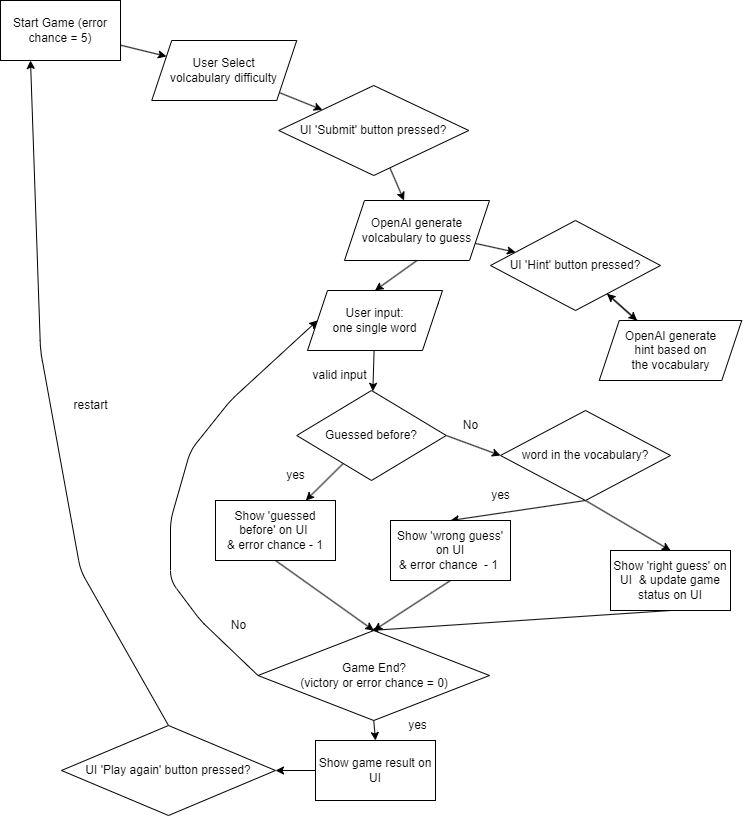

The diagram above was exported from draw.io. Its source (the exported page's mxGraphModel, read from the mxfile embedded in the PNG):
<mxGraphModel dx="2276" dy="856" grid="1" gridSize="10" guides="1" tooltips="1" connect="1" arrows="1" fold="1" page="1" pageScale="1" pageWidth="850" pageHeight="1100" math="0" shadow="0">
  <root>
    <mxCell id="0" />
    <mxCell id="1" parent="0" />
    <mxCell id="53" value="" style="edgeStyle=none;html=1;" parent="1" source="14" target="16" edge="1">
      <mxGeometry relative="1" as="geometry" />
    </mxCell>
    <mxCell id="14" value="Start Game (error chance = 5)" style="rounded=0;whiteSpace=wrap;html=1;" parent="1" vertex="1">
      <mxGeometry x="50" y="260" width="120" height="60" as="geometry" />
    </mxCell>
    <mxCell id="51" value="" style="edgeStyle=none;html=1;" parent="1" source="16" target="18" edge="1">
      <mxGeometry relative="1" as="geometry" />
    </mxCell>
    <mxCell id="16" value="User Select &lt;br&gt;volcabulary difficulty" style="shape=parallelogram;perimeter=parallelogramPerimeter;whiteSpace=wrap;html=1;fixedSize=1;" parent="1" vertex="1">
      <mxGeometry x="201.25" y="300" width="145" height="60" as="geometry" />
    </mxCell>
    <mxCell id="52" value="" style="edgeStyle=none;html=1;" parent="1" source="18" target="20" edge="1">
      <mxGeometry relative="1" as="geometry" />
    </mxCell>
    <mxCell id="18" value="UI 'Submit' button pressed?" style="rhombus;whiteSpace=wrap;html=1;" parent="1" vertex="1">
      <mxGeometry x="328.25" y="345" width="190" height="90" as="geometry" />
    </mxCell>
    <mxCell id="48" value="" style="edgeStyle=none;html=1;" parent="1" source="20" target="26" edge="1">
      <mxGeometry relative="1" as="geometry" />
    </mxCell>
    <mxCell id="54" style="edgeStyle=none;html=1;exitX=0.5;exitY=1;exitDx=0;exitDy=0;entryX=0.5;entryY=0;entryDx=0;entryDy=0;" parent="1" source="20" target="31" edge="1">
      <mxGeometry relative="1" as="geometry" />
    </mxCell>
    <mxCell id="20" value="OpenAI generate volcabulary to guess" style="shape=parallelogram;perimeter=parallelogramPerimeter;whiteSpace=wrap;html=1;fixedSize=1;" parent="1" vertex="1">
      <mxGeometry x="394" y="460" width="145" height="60" as="geometry" />
    </mxCell>
    <mxCell id="49" value="" style="edgeStyle=none;html=1;" parent="1" source="26" target="28" edge="1">
      <mxGeometry relative="1" as="geometry" />
    </mxCell>
    <mxCell id="26" value="UI 'Hint' button pressed?" style="rhombus;whiteSpace=wrap;html=1;" parent="1" vertex="1">
      <mxGeometry x="540" y="480" width="170" height="90" as="geometry" />
    </mxCell>
    <mxCell id="50" value="" style="edgeStyle=none;html=1;" parent="1" source="28" target="26" edge="1">
      <mxGeometry relative="1" as="geometry" />
    </mxCell>
    <mxCell id="28" value="OpenAI generate &lt;br&gt;hint based on &lt;br&gt;the vocabulary" style="shape=parallelogram;perimeter=parallelogramPerimeter;whiteSpace=wrap;html=1;fixedSize=1;" parent="1" vertex="1">
      <mxGeometry x="648.75" y="580" width="142.5" height="60" as="geometry" />
    </mxCell>
    <mxCell id="40" style="edgeStyle=none;html=1;exitX=1;exitY=0.25;exitDx=0;exitDy=0;" parent="1" source="31" edge="1">
      <mxGeometry relative="1" as="geometry">
        <mxPoint x="480.0000000000001" y="560" as="targetPoint" />
      </mxGeometry>
    </mxCell>
    <mxCell id="47" value="" style="edgeStyle=none;html=1;" parent="1" source="31" target="32" edge="1">
      <mxGeometry relative="1" as="geometry" />
    </mxCell>
    <mxCell id="31" value="User input: &lt;br&gt;one single word" style="shape=parallelogram;perimeter=parallelogramPerimeter;whiteSpace=wrap;html=1;fixedSize=1;" parent="1" vertex="1">
      <mxGeometry x="357" y="550" width="135" height="60" as="geometry" />
    </mxCell>
    <mxCell id="39" style="edgeStyle=none;html=1;exitX=1;exitY=0.5;exitDx=0;exitDy=0;entryX=0;entryY=0.5;entryDx=0;entryDy=0;" parent="1" source="32" target="38" edge="1">
      <mxGeometry relative="1" as="geometry" />
    </mxCell>
    <mxCell id="46" value="" style="edgeStyle=none;html=1;" parent="1" source="32" target="35" edge="1">
      <mxGeometry relative="1" as="geometry" />
    </mxCell>
    <mxCell id="32" value="Guessed before?" style="rhombus;whiteSpace=wrap;html=1;" parent="1" vertex="1">
      <mxGeometry x="346.25" y="650" width="149.5" height="90" as="geometry" />
    </mxCell>
    <mxCell id="72" style="edgeStyle=none;html=1;exitX=0.5;exitY=1;exitDx=0;exitDy=0;entryX=0.5;entryY=0;entryDx=0;entryDy=0;" parent="1" source="35" target="69" edge="1">
      <mxGeometry relative="1" as="geometry" />
    </mxCell>
    <mxCell id="35" value="Show 'guessed before' on UI&amp;nbsp;&lt;br&gt;&amp;amp; error chance - 1" style="rounded=0;whiteSpace=wrap;html=1;" parent="1" vertex="1">
      <mxGeometry x="265" y="760" width="120" height="60" as="geometry" />
    </mxCell>
    <mxCell id="37" value="No" style="text;html=1;align=center;verticalAlign=middle;resizable=0;points=[];autosize=1;strokeColor=none;fillColor=none;" parent="1" vertex="1">
      <mxGeometry x="500" y="670" width="40" height="30" as="geometry" />
    </mxCell>
    <mxCell id="56" style="edgeStyle=none;html=1;exitX=0.5;exitY=1;exitDx=0;exitDy=0;entryX=0.5;entryY=0;entryDx=0;entryDy=0;" parent="1" source="38" target="55" edge="1">
      <mxGeometry relative="1" as="geometry" />
    </mxCell>
    <mxCell id="63" style="edgeStyle=none;html=1;exitX=0.5;exitY=1;exitDx=0;exitDy=0;entryX=0.5;entryY=0;entryDx=0;entryDy=0;" parent="1" source="38" target="60" edge="1">
      <mxGeometry relative="1" as="geometry" />
    </mxCell>
    <mxCell id="38" value="word in the vocabulary?" style="rhombus;whiteSpace=wrap;html=1;" parent="1" vertex="1">
      <mxGeometry x="550" y="670" width="170" height="90" as="geometry" />
    </mxCell>
    <mxCell id="42" value="valid input" style="text;html=1;align=center;verticalAlign=middle;resizable=0;points=[];autosize=1;strokeColor=none;fillColor=none;" parent="1" vertex="1">
      <mxGeometry x="348.5" y="620" width="80" height="30" as="geometry" />
    </mxCell>
    <mxCell id="45" value="yes" style="text;html=1;align=center;verticalAlign=middle;resizable=0;points=[];autosize=1;strokeColor=none;fillColor=none;" parent="1" vertex="1">
      <mxGeometry x="530.25" y="740" width="40" height="30" as="geometry" />
    </mxCell>
    <mxCell id="74" style="edgeStyle=none;html=1;exitX=0.5;exitY=1;exitDx=0;exitDy=0;" parent="1" source="55" edge="1">
      <mxGeometry relative="1" as="geometry">
        <mxPoint x="420.0000000000001" y="890" as="targetPoint" />
      </mxGeometry>
    </mxCell>
    <mxCell id="55" value="Show 'right guess' on UI&amp;nbsp; &amp;amp; update game status on UI" style="rounded=0;whiteSpace=wrap;html=1;" parent="1" vertex="1">
      <mxGeometry x="660" y="810" width="120" height="60" as="geometry" />
    </mxCell>
    <mxCell id="57" value="yes" style="text;html=1;align=center;verticalAlign=middle;resizable=0;points=[];autosize=1;strokeColor=none;fillColor=none;" parent="1" vertex="1">
      <mxGeometry x="325" y="720" width="40" height="30" as="geometry" />
    </mxCell>
    <mxCell id="73" style="edgeStyle=none;html=1;exitX=0.5;exitY=1;exitDx=0;exitDy=0;entryX=0.5;entryY=0;entryDx=0;entryDy=0;" parent="1" source="60" target="69" edge="1">
      <mxGeometry relative="1" as="geometry" />
    </mxCell>
    <mxCell id="60" value="Show 'wrong guess' on UI&lt;br&gt;&amp;amp; error chance&amp;nbsp; - 1&amp;nbsp;" style="rounded=0;whiteSpace=wrap;html=1;" parent="1" vertex="1">
      <mxGeometry x="440" y="780" width="120" height="60" as="geometry" />
    </mxCell>
    <mxCell id="78" style="edgeStyle=none;html=1;exitX=0.5;exitY=1;exitDx=0;exitDy=0;entryX=0.5;entryY=0;entryDx=0;entryDy=0;" parent="1" source="69" target="77" edge="1">
      <mxGeometry relative="1" as="geometry" />
    </mxCell>
    <mxCell id="86" style="edgeStyle=none;html=1;exitX=0;exitY=0.5;exitDx=0;exitDy=0;entryX=0;entryY=0.5;entryDx=0;entryDy=0;" edge="1" parent="1" source="69" target="31">
      <mxGeometry relative="1" as="geometry">
        <Array as="points">
          <mxPoint x="250" y="880" />
          <mxPoint x="220" y="840" />
          <mxPoint x="220" y="780" />
          <mxPoint x="240" y="710" />
          <mxPoint x="280" y="660" />
        </Array>
      </mxGeometry>
    </mxCell>
    <mxCell id="69" value="Game End? &lt;br&gt;(victory or error chance = 0)" style="rhombus;whiteSpace=wrap;html=1;" parent="1" vertex="1">
      <mxGeometry x="307.5" y="890" width="231.5" height="90" as="geometry" />
    </mxCell>
    <mxCell id="83" style="edgeStyle=none;html=1;exitX=0.5;exitY=0;exitDx=0;exitDy=0;entryX=0.25;entryY=1;entryDx=0;entryDy=0;" parent="1" source="71" target="14" edge="1">
      <mxGeometry relative="1" as="geometry">
        <Array as="points">
          <mxPoint x="130" y="830" />
          <mxPoint x="90" y="610" />
        </Array>
      </mxGeometry>
    </mxCell>
    <mxCell id="71" value="UI 'Play again' button pressed?" style="rhombus;whiteSpace=wrap;html=1;" parent="1" vertex="1">
      <mxGeometry x="111" y="985" width="214" height="90" as="geometry" />
    </mxCell>
    <mxCell id="79" style="edgeStyle=none;html=1;exitX=0;exitY=0.5;exitDx=0;exitDy=0;entryX=1;entryY=0.5;entryDx=0;entryDy=0;" parent="1" source="77" target="71" edge="1">
      <mxGeometry relative="1" as="geometry" />
    </mxCell>
    <mxCell id="77" value="Show game result on UI" style="rounded=0;whiteSpace=wrap;html=1;" parent="1" vertex="1">
      <mxGeometry x="365" y="1000" width="120" height="60" as="geometry" />
    </mxCell>
    <mxCell id="84" value="restart" style="text;html=1;align=center;verticalAlign=middle;resizable=0;points=[];autosize=1;strokeColor=none;fillColor=none;" parent="1" vertex="1">
      <mxGeometry x="110" y="650" width="60" height="30" as="geometry" />
    </mxCell>
    <mxCell id="85" value="yes" style="text;html=1;align=center;verticalAlign=middle;resizable=0;points=[];autosize=1;strokeColor=none;fillColor=none;" vertex="1" parent="1">
      <mxGeometry x="446.5" y="970" width="40" height="30" as="geometry" />
    </mxCell>
    <mxCell id="87" value="No" style="text;html=1;align=center;verticalAlign=middle;resizable=0;points=[];autosize=1;strokeColor=none;fillColor=none;" vertex="1" parent="1">
      <mxGeometry x="267.5" y="870" width="40" height="30" as="geometry" />
    </mxCell>
  </root>
</mxGraphModel>